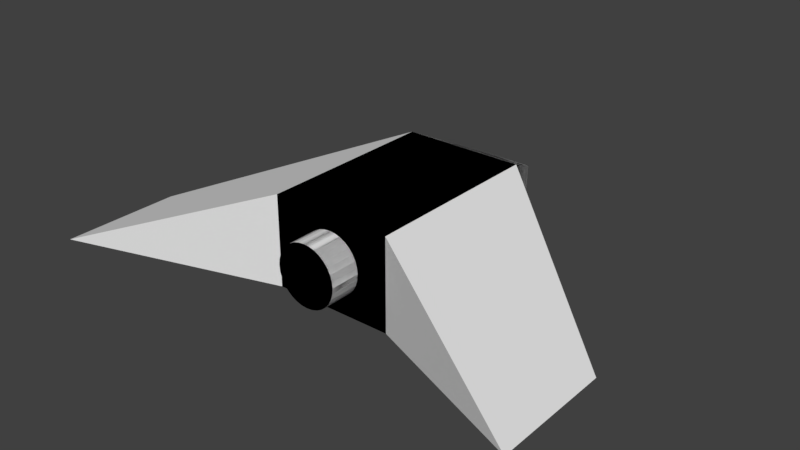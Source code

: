 # Source: ship.blend  (saved by Blender 2.77.0; exported with 4.5.12 LTS)
import bpy
from mathutils import Matrix  # noqa: F401  (used for matrix-valued properties, if any)

bpy.ops.wm.read_factory_settings(use_empty=True)
scene = bpy.context.scene
scene.name = 'Scene'

# ---- collections
col_collection_1 = bpy.data.collections.new('Collection 1'); scene.collection.children.link(col_collection_1)

# ---- materials (node trees are filled in below, after node groups)
mat_material = bpy.data.materials.new('Material')
mat_material.alpha_threshold = 0.0
mat_material.use_transparent_shadow = False
mat_material.roughness = 0.5
mat_material.line_color = (0.0, 0.0, 0.0, 1.0)

# ---- material node trees

# ---- world
world_world = bpy.data.worlds.new('World'); scene.world = world_world
world_world.color = (0.05088, 0.05088, 0.05088)
world_world.use_sun_shadow = False
world_world.sun_shadow_jitter_overblur = 0.0
world_world.cycles.sampling_method = 'MANUAL'

# ---- meshes
me_cube = bpy.data.meshes.new('Cube')
me_cube.from_pydata([(0.0, -1.0, 0.6667), (0.0, -1.333, 0.6667), (0.09755, -1.0, 0.6539), (0.09755, -1.333, 0.6539), (0.1913, -1.0, 0.6159), (0.1913, -1.333, 0.6159), (0.2778, -1.0, 0.5543), (0.2778, -1.333, 0.5543), (0.3536, -1.0, 0.4714), (0.3536, -1.333, 0.4714), (0.4157, -1.0, 0.3704), (0.4157, -1.333, 0.3704), (0.4619, -1.0, 0.2551), (0.4619, -1.333, 0.2551), (0.4904, -1.0, 0.1301), (0.4904, -1.333, 0.1301), (0.5, -1.0, 6.49e-08), (0.5, -1.333, 3.576e-08), (0.4904, -1.0, -0.1301), (0.4904, -1.333, -0.1301), (0.4619, -1.0, -0.2551), (0.4619, -1.333, -0.2551), (0.4157, -1.0, -0.3704), (0.4157, -1.333, -0.3704), (0.3536, -1.0, -0.4714), (0.3536, -1.333, -0.4714), (0.2778, -1.0, -0.5543), (0.2778, -1.333, -0.5543), (0.1913, -1.0, -0.6159), (0.1913, -1.333, -0.6159), (0.09755, -1.0, -0.6539), (0.09755, -1.333, -0.6539), (-1.629e-07, -1.0, -0.6667), (-1.629e-07, -1.333, -0.6667), (-0.09755, -1.0, -0.6539), (-0.09755, -1.333, -0.6539), (-0.1913, -1.0, -0.6159), (-0.1913, -1.333, -0.6159), (-0.2778, -1.0, -0.5543), (-0.2778, -1.333, -0.5543), (-0.3536, -1.0, -0.4714), (-0.3536, -1.333, -0.4714), (-0.4157, -1.0, -0.3704), (-0.4157, -1.333, -0.3704), (-0.4619, -1.0, -0.2551), (-0.4619, -1.333, -0.2551), (-0.4904, -1.0, -0.1301), (-0.4904, -1.333, -0.1301), (-0.5, -1.0, 6.583e-07), (-0.5, -1.333, 6.292e-07), (-0.4904, -1.0, 0.1301), (-0.4904, -1.333, 0.1301), (-0.4619, -1.0, 0.2551), (-0.4619, -1.333, 0.2551), (-0.4157, -1.0, 0.3704), (-0.4157, -1.333, 0.3704), (-0.3536, -1.0, 0.4714), (-0.3536, -1.333, 0.4714), (-0.2778, -1.0, 0.5543), (-0.2778, -1.333, 0.5543), (-0.1913, -1.0, 0.6159), (-0.1913, -1.333, 0.6159), (-0.09754, -1.0, 0.6539), (-0.09754, -1.333, 0.6539), (1.0, 1.0, -1.0), (1.0, -1.0, -1.0), (-1.0, -1.0, -1.0), (-1.0, 1.0, -1.0), (1.0, 1.0, 1.0), (1.0, -1.0, 1.0), (-1.0, -1.0, 1.0), (-1.0, 1.0, 1.0), (0.25, 2.0, -0.5), (-0.25, 2.0, -0.5), (0.25, 2.0, 0.0), (-0.25, 2.0, 0.0), (4.0, -0.7, -0.5), (4.0, -2.0, -0.5), (4.0, -0.7, -0.5), (4.0, -2.0, -0.5)], [], [(0, 1, 3, 2), (2, 3, 5, 4), (4, 5, 7, 6), (6, 7, 9, 8), (8, 9, 11, 10), (10, 11, 13, 12), (12, 13, 15, 14), (14, 15, 17, 16), (16, 17, 19, 18), (18, 19, 21, 20), (20, 21, 23, 22), (22, 23, 25, 24), (24, 25, 27, 26), (26, 27, 29, 28), (28, 29, 31, 30), (30, 31, 33, 32), (32, 33, 35, 34), (34, 35, 37, 36), (36, 37, 39, 38), (38, 39, 41, 40), (40, 41, 43, 42), (42, 43, 45, 44), (44, 45, 47, 46), (46, 47, 49, 48), (48, 49, 51, 50), (50, 51, 53, 52), (52, 53, 55, 54), (54, 55, 57, 56), (56, 57, 59, 58), (58, 59, 61, 60), (3, 1, 63, 61, 59, 57, 55, 53, 51, 49, 47, 45, 43, 41, 39, 37, 35, 33, 31, 29, 27, 25, 23, 21, 19, 17, 15, 13, 11, 9, 7, 5), (60, 61, 63, 62), (62, 63, 1, 0), (0, 2, 4, 6, 8, 10, 12, 14, 16, 18, 20, 22, 24, 26, 28, 30, 32, 34, 36, 38, 40, 42, 44, 46, 48, 50, 52, 54, 56, 58, 60, 62), (64, 65, 66, 67), (68, 71, 70, 69), (65, 64, 76, 77), (65, 69, 70, 66), (66, 70, 71, 67), (71, 68, 74, 75), (74, 72, 73, 75), (67, 71, 75, 73), (64, 67, 73, 72), (68, 64, 72, 74), (76, 78, 79, 77), (68, 69, 79, 78), (69, 65, 77, 79), (64, 68, 78, 76)])
me_cube.materials.append(mat_material)
me_cube.use_remesh_preserve_volume = False
me_cube.use_remesh_preserve_attributes = False
me_cube.use_mirror_vertex_groups = False
me_cube.update()

# ---- objects
ob_ship = bpy.data.objects.new('Ship', me_cube)

# ---- transforms, parenting, visibility, modifiers, constraints
ob_ship.location = (0.0, 0.0, 3.0)
ob_ship.scale = (4.0, 6.0, 3.0)
ob_ship.lock_rotations_4d = False
ob_ship.empty_display_type = 'ARROWS'
ob_ship.lineart.crease_threshold = 0.0
_m = ob_ship.modifiers.new('Mirror', 'MIRROR')
_m.use_clip = True

# ---- collection membership
col_collection_1.objects.link(ob_ship)

# ---- scene / render settings (as saved in the file)
scene.frame_start = 1; scene.frame_end = 250; scene.frame_set(1)
scene.render.engine = 'BLENDER_EEVEE_NEXT'
scene.render.resolution_percentage = 50
scene.render.fps = 30
scene.render.dither_intensity = 0.0
scene.cycles.use_denoising = False
scene.cycles.samples = 128
scene.cycles.sampling_pattern = 'TABULATED_SOBOL'
scene.cycles.light_sampling_threshold = 0.0
scene.cycles.use_adaptive_sampling = False
scene.cycles.use_light_tree = False
scene.cycles.blur_glossy = 0.0
scene.cycles.sample_clamp_indirect = 0.0
scene.view_settings.view_transform = 'Standard'
bpy.context.view_layer.update()

# ---- added for rendering (the .blend has no active camera and no usable light): camera, sun
cam_auto = bpy.data.cameras.new('AutoCamera')
cam_auto.lens = 50.0
cam_auto.sensor_width = 36.0
cam_auto.clip_end = 1000.0
ob_auto_camera = bpy.data.objects.new('AutoCamera', cam_auto)
scene.collection.objects.link(ob_auto_camera)
ob_auto_camera.location = (37.423, -44.9076, 32.9384)
ob_auto_camera.rotation_euler = (1.09748, -7.21219e-08, 0.694738)
scene.camera = ob_auto_camera
light_auto_sun = bpy.data.lights.new('AutoSun', 'SUN')
light_auto_sun.energy = 3.0
light_auto_sun.angle = 0.0523599
ob_auto_sun = bpy.data.objects.new('AutoSun', light_auto_sun)
scene.collection.objects.link(ob_auto_sun)
ob_auto_sun.rotation_euler = (0.872665, 0.174533, 0.523599)
bpy.context.view_layer.update()
